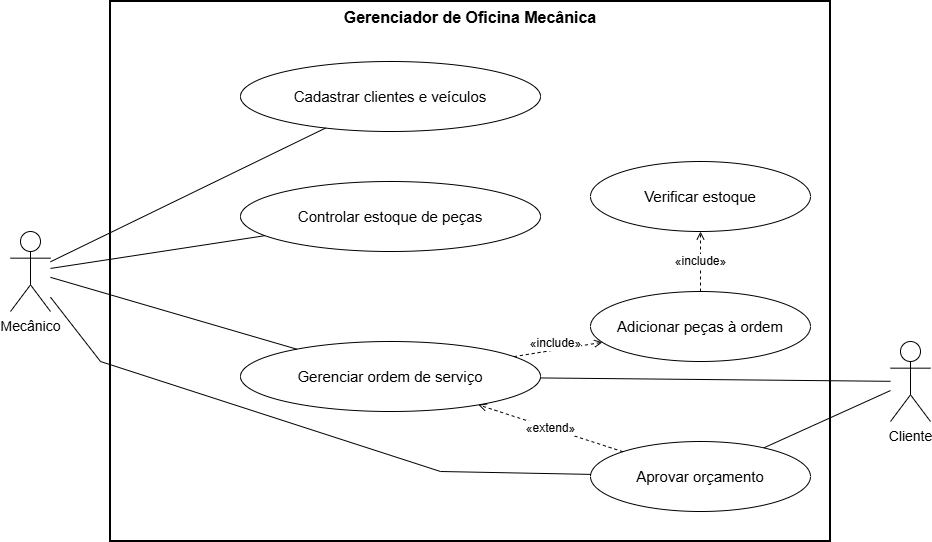

The diagram above was exported from draw.io. Its source (the exported page's mxGraphModel, read from the mxfile embedded in the PNG):
<mxGraphModel dx="1287" dy="582" grid="1" gridSize="10" guides="1" tooltips="1" connect="1" arrows="1" fold="1" page="1" pageScale="1" pageWidth="1000" pageHeight="600" math="0" shadow="0">
  <root>
    <mxCell id="0" />
    <mxCell id="1" parent="0" />
    <mxCell id="sys" parent="1" style="rounded=0;whiteSpace=wrap;html=1;verticalAlign=top;align=center;fontStyle=1;fontSize=16;fillColor=none;strokeWidth=2;" value="Gerenciador de Oficina Mecânica" vertex="1">
      <mxGeometry height="540" width="720" x="140" y="40" as="geometry" />
    </mxCell>
    <mxCell id="mec" parent="1" style="shape=umlActor;verticalLabelPosition=bottom;verticalAlign=top;html=1;outlineConnect=0;fontSize=14;" value="Mecânico" vertex="1">
      <mxGeometry height="80" width="40" x="40" y="270" as="geometry" />
    </mxCell>
    <mxCell id="cli" parent="1" style="shape=umlActor;verticalLabelPosition=bottom;verticalAlign=top;html=1;outlineConnect=0;fontSize=14;" value="Cliente" vertex="1">
      <mxGeometry height="80" width="40" x="920" y="380" as="geometry" />
    </mxCell>
    <mxCell id="uc01" parent="1" style="ellipse;whiteSpace=wrap;html=1;fontSize=15;" value="Cadastrar clientes e veículos" vertex="1">
      <mxGeometry height="70" width="300" x="270" y="100" as="geometry" />
    </mxCell>
    <mxCell id="uc02" parent="1" style="ellipse;whiteSpace=wrap;html=1;fontSize=15;" value="Controlar estoque de peças" vertex="1">
      <mxGeometry height="70" width="300" x="270" y="220" as="geometry" />
    </mxCell>
    <mxCell id="uc03" parent="1" style="ellipse;whiteSpace=wrap;html=1;fontSize=15;" value="Gerenciar ordem de serviço" vertex="1">
      <mxGeometry height="70" width="300" x="270" y="380" as="geometry" />
    </mxCell>
    <mxCell id="uc04" parent="1" style="ellipse;whiteSpace=wrap;html=1;fontSize=15;" value="Verificar estoque" vertex="1">
      <mxGeometry height="70" width="220" x="620" y="200" as="geometry" />
    </mxCell>
    <mxCell id="uc06" parent="1" style="ellipse;whiteSpace=wrap;html=1;fontSize=15;" value="Adicionar peças à ordem" vertex="1">
      <mxGeometry height="70" width="220" x="620" y="330" as="geometry" />
    </mxCell>
    <mxCell id="uc05" parent="1" style="ellipse;whiteSpace=wrap;html=1;fontSize=15;" value="Aprovar orçamento" vertex="1">
      <mxGeometry height="70" width="220" x="620" y="480" as="geometry" />
    </mxCell>
    <mxCell id="am1" edge="1" parent="1" source="mec" style="endArrow=none;html=1;rounded=0;" target="uc01">
      <mxGeometry relative="1" as="geometry" />
    </mxCell>
    <mxCell id="am2" edge="1" parent="1" source="mec" style="endArrow=none;html=1;rounded=0;" target="uc02">
      <mxGeometry relative="1" as="geometry" />
    </mxCell>
    <mxCell id="am3" edge="1" parent="1" source="mec" style="endArrow=none;html=1;rounded=0;" target="uc03">
      <mxGeometry relative="1" as="geometry" />
    </mxCell>
    <mxCell id="ac5" edge="1" parent="1" source="cli" style="endArrow=none;html=1;rounded=0;" target="uc05">
      <mxGeometry relative="1" as="geometry" />
    </mxCell>
    <mxCell id="i1" edge="1" parent="1" source="uc03" style="endArrow=open;endFill=0;dashed=1;html=1;rounded=0;fontSize=12;labelBackgroundColor=#ffffff;" target="uc06" value="«include»">
      <mxGeometry relative="1" x="-0.0427" y="6" as="geometry">
        <mxPoint as="offset" />
      </mxGeometry>
    </mxCell>
    <mxCell id="i2" edge="1" parent="1" source="uc06" style="endArrow=open;endFill=0;dashed=1;html=1;rounded=0;fontSize=12;labelBackgroundColor=#ffffff;" target="uc04" value="«include»">
      <mxGeometry relative="1" as="geometry" />
    </mxCell>
    <mxCell id="e1" edge="1" parent="1" source="uc05" style="endArrow=open;endFill=0;dashed=1;html=1;rounded=0;fontSize=12;labelBackgroundColor=#ffffff;" target="uc03" value="«extend»">
      <mxGeometry relative="1" as="geometry" />
    </mxCell>
    <mxCell id="am5" edge="1" parent="1" source="mec" style="endArrow=none;html=1;rounded=0;" target="uc05">
      <mxGeometry relative="1" as="geometry">
        <Array as="points">
          <mxPoint x="130" y="400" />
          <mxPoint x="470" y="510" />
        </Array>
      </mxGeometry>
    </mxCell>
    <mxCell id="ac3" edge="1" parent="1" source="cli" style="endArrow=none;html=1;rounded=0;" target="uc03">
      <mxGeometry relative="1" as="geometry" />
    </mxCell>
  </root>
</mxGraphModel>